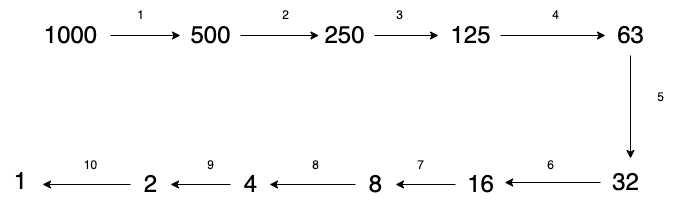

The diagram above was exported from draw.io. Its source (the exported page's mxGraphModel, read from the mxfile embedded in the PNG):
<mxGraphModel dx="954" dy="606" grid="1" gridSize="10" guides="1" tooltips="1" connect="1" arrows="1" fold="1" page="1" pageScale="1" pageWidth="827" pageHeight="1169" math="0" shadow="0">
  <root>
    <mxCell id="0" />
    <mxCell id="1" parent="0" />
    <mxCell id="O2tpqM5PDMiD5pbEs0SS-5" style="edgeStyle=orthogonalEdgeStyle;rounded=0;orthogonalLoop=1;jettySize=auto;html=1;" edge="1" parent="1" source="O2tpqM5PDMiD5pbEs0SS-1" target="O2tpqM5PDMiD5pbEs0SS-3">
      <mxGeometry relative="1" as="geometry" />
    </mxCell>
    <mxCell id="O2tpqM5PDMiD5pbEs0SS-1" value="&lt;font style=&quot;font-size: 24px;&quot;&gt;1000&lt;/font&gt;" style="text;html=1;align=center;verticalAlign=middle;resizable=0;points=[];autosize=1;strokeColor=none;fillColor=none;" vertex="1" parent="1">
      <mxGeometry x="60" y="153" width="80" height="40" as="geometry" />
    </mxCell>
    <mxCell id="O2tpqM5PDMiD5pbEs0SS-3" value="&lt;font style=&quot;font-size: 24px;&quot;&gt;500&lt;/font&gt;" style="text;html=1;align=center;verticalAlign=middle;resizable=0;points=[];autosize=1;strokeColor=none;fillColor=none;" vertex="1" parent="1">
      <mxGeometry x="210" y="153" width="60" height="40" as="geometry" />
    </mxCell>
    <mxCell id="O2tpqM5PDMiD5pbEs0SS-4" value="&lt;font style=&quot;font-size: 24px;&quot;&gt;250&lt;/font&gt;" style="text;html=1;align=center;verticalAlign=middle;resizable=0;points=[];autosize=1;strokeColor=none;fillColor=none;" vertex="1" parent="1">
      <mxGeometry x="344" y="153" width="60" height="40" as="geometry" />
    </mxCell>
    <mxCell id="O2tpqM5PDMiD5pbEs0SS-6" style="edgeStyle=orthogonalEdgeStyle;rounded=0;orthogonalLoop=1;jettySize=auto;html=1;entryX=0.075;entryY=0.5;entryDx=0;entryDy=0;entryPerimeter=0;" edge="1" parent="1" source="O2tpqM5PDMiD5pbEs0SS-3" target="O2tpqM5PDMiD5pbEs0SS-4">
      <mxGeometry relative="1" as="geometry" />
    </mxCell>
    <mxCell id="O2tpqM5PDMiD5pbEs0SS-12" style="edgeStyle=orthogonalEdgeStyle;rounded=0;orthogonalLoop=1;jettySize=auto;html=1;" edge="1" parent="1" source="O2tpqM5PDMiD5pbEs0SS-7" target="O2tpqM5PDMiD5pbEs0SS-9">
      <mxGeometry relative="1" as="geometry" />
    </mxCell>
    <mxCell id="O2tpqM5PDMiD5pbEs0SS-7" value="&lt;font style=&quot;font-size: 24px;&quot;&gt;125&lt;/font&gt;" style="text;html=1;align=center;verticalAlign=middle;resizable=0;points=[];autosize=1;strokeColor=none;fillColor=none;" vertex="1" parent="1">
      <mxGeometry x="470" y="153" width="60" height="40" as="geometry" />
    </mxCell>
    <mxCell id="O2tpqM5PDMiD5pbEs0SS-8" style="edgeStyle=orthogonalEdgeStyle;rounded=0;orthogonalLoop=1;jettySize=auto;html=1;entryX=-0.033;entryY=0.5;entryDx=0;entryDy=0;entryPerimeter=0;" edge="1" parent="1" source="O2tpqM5PDMiD5pbEs0SS-4" target="O2tpqM5PDMiD5pbEs0SS-7">
      <mxGeometry relative="1" as="geometry" />
    </mxCell>
    <mxCell id="O2tpqM5PDMiD5pbEs0SS-9" value="&lt;font style=&quot;font-size: 24px;&quot;&gt;63&lt;/font&gt;" style="text;html=1;align=center;verticalAlign=middle;resizable=0;points=[];autosize=1;strokeColor=none;fillColor=none;" vertex="1" parent="1">
      <mxGeometry x="635" y="153" width="50" height="40" as="geometry" />
    </mxCell>
    <mxCell id="O2tpqM5PDMiD5pbEs0SS-19" style="edgeStyle=orthogonalEdgeStyle;rounded=0;orthogonalLoop=1;jettySize=auto;html=1;" edge="1" parent="1" source="O2tpqM5PDMiD5pbEs0SS-10" target="O2tpqM5PDMiD5pbEs0SS-15">
      <mxGeometry relative="1" as="geometry" />
    </mxCell>
    <mxCell id="O2tpqM5PDMiD5pbEs0SS-10" value="&lt;font style=&quot;font-size: 24px;&quot;&gt;16&lt;/font&gt;" style="text;html=1;align=center;verticalAlign=middle;resizable=0;points=[];autosize=1;strokeColor=none;fillColor=none;" vertex="1" parent="1">
      <mxGeometry x="485" y="302" width="50" height="40" as="geometry" />
    </mxCell>
    <mxCell id="O2tpqM5PDMiD5pbEs0SS-11" value="&lt;font style=&quot;font-size: 24px;&quot;&gt;32&lt;/font&gt;" style="text;html=1;align=center;verticalAlign=middle;resizable=0;points=[];autosize=1;strokeColor=none;fillColor=none;" vertex="1" parent="1">
      <mxGeometry x="630" y="300" width="50" height="40" as="geometry" />
    </mxCell>
    <mxCell id="O2tpqM5PDMiD5pbEs0SS-13" style="edgeStyle=orthogonalEdgeStyle;rounded=0;orthogonalLoop=1;jettySize=auto;html=1;entryX=0.6;entryY=-0.1;entryDx=0;entryDy=0;entryPerimeter=0;" edge="1" parent="1" source="O2tpqM5PDMiD5pbEs0SS-9" target="O2tpqM5PDMiD5pbEs0SS-11">
      <mxGeometry relative="1" as="geometry" />
    </mxCell>
    <mxCell id="O2tpqM5PDMiD5pbEs0SS-14" style="edgeStyle=orthogonalEdgeStyle;rounded=0;orthogonalLoop=1;jettySize=auto;html=1;entryX=0.983;entryY=0.45;entryDx=0;entryDy=0;entryPerimeter=0;" edge="1" parent="1" source="O2tpqM5PDMiD5pbEs0SS-11" target="O2tpqM5PDMiD5pbEs0SS-10">
      <mxGeometry relative="1" as="geometry" />
    </mxCell>
    <mxCell id="O2tpqM5PDMiD5pbEs0SS-15" value="&lt;font style=&quot;font-size: 24px;&quot;&gt;8&lt;/font&gt;" style="text;html=1;align=center;verticalAlign=middle;resizable=0;points=[];autosize=1;strokeColor=none;fillColor=none;" vertex="1" parent="1">
      <mxGeometry x="385" y="302" width="40" height="40" as="geometry" />
    </mxCell>
    <mxCell id="O2tpqM5PDMiD5pbEs0SS-21" style="edgeStyle=orthogonalEdgeStyle;rounded=0;orthogonalLoop=1;jettySize=auto;html=1;" edge="1" parent="1" source="O2tpqM5PDMiD5pbEs0SS-16" target="O2tpqM5PDMiD5pbEs0SS-17">
      <mxGeometry relative="1" as="geometry" />
    </mxCell>
    <mxCell id="O2tpqM5PDMiD5pbEs0SS-16" value="&lt;font style=&quot;font-size: 24px;&quot;&gt;4&lt;/font&gt;" style="text;html=1;align=center;verticalAlign=middle;resizable=0;points=[];autosize=1;strokeColor=none;fillColor=none;" vertex="1" parent="1">
      <mxGeometry x="260" y="302" width="40" height="40" as="geometry" />
    </mxCell>
    <mxCell id="O2tpqM5PDMiD5pbEs0SS-17" value="&lt;font style=&quot;font-size: 24px;&quot;&gt;2&lt;/font&gt;" style="text;html=1;align=center;verticalAlign=middle;resizable=0;points=[];autosize=1;strokeColor=none;fillColor=none;" vertex="1" parent="1">
      <mxGeometry x="160" y="302" width="40" height="40" as="geometry" />
    </mxCell>
    <mxCell id="O2tpqM5PDMiD5pbEs0SS-18" value="&lt;font style=&quot;font-size: 24px;&quot;&gt;1&lt;/font&gt;" style="text;html=1;align=center;verticalAlign=middle;resizable=0;points=[];autosize=1;strokeColor=none;fillColor=none;" vertex="1" parent="1">
      <mxGeometry x="30" y="299" width="40" height="40" as="geometry" />
    </mxCell>
    <mxCell id="O2tpqM5PDMiD5pbEs0SS-20" style="edgeStyle=orthogonalEdgeStyle;rounded=0;orthogonalLoop=1;jettySize=auto;html=1;entryX=0.975;entryY=0.5;entryDx=0;entryDy=0;entryPerimeter=0;" edge="1" parent="1" source="O2tpqM5PDMiD5pbEs0SS-15" target="O2tpqM5PDMiD5pbEs0SS-16">
      <mxGeometry relative="1" as="geometry" />
    </mxCell>
    <mxCell id="O2tpqM5PDMiD5pbEs0SS-22" style="edgeStyle=orthogonalEdgeStyle;rounded=0;orthogonalLoop=1;jettySize=auto;html=1;entryX=1.05;entryY=0.575;entryDx=0;entryDy=0;entryPerimeter=0;" edge="1" parent="1" source="O2tpqM5PDMiD5pbEs0SS-17" target="O2tpqM5PDMiD5pbEs0SS-18">
      <mxGeometry relative="1" as="geometry" />
    </mxCell>
    <mxCell id="O2tpqM5PDMiD5pbEs0SS-23" value="1" style="text;html=1;align=center;verticalAlign=middle;resizable=0;points=[];autosize=1;strokeColor=none;fillColor=none;" vertex="1" parent="1">
      <mxGeometry x="155" y="138" width="30" height="30" as="geometry" />
    </mxCell>
    <mxCell id="O2tpqM5PDMiD5pbEs0SS-24" value="2" style="text;html=1;align=center;verticalAlign=middle;resizable=0;points=[];autosize=1;strokeColor=none;fillColor=none;" vertex="1" parent="1">
      <mxGeometry x="300" y="138" width="30" height="30" as="geometry" />
    </mxCell>
    <mxCell id="O2tpqM5PDMiD5pbEs0SS-25" value="4" style="text;html=1;align=center;verticalAlign=middle;resizable=0;points=[];autosize=1;strokeColor=none;fillColor=none;" vertex="1" parent="1">
      <mxGeometry x="570" y="138" width="30" height="30" as="geometry" />
    </mxCell>
    <mxCell id="O2tpqM5PDMiD5pbEs0SS-26" value="3" style="text;html=1;align=center;verticalAlign=middle;resizable=0;points=[];autosize=1;strokeColor=none;fillColor=none;" vertex="1" parent="1">
      <mxGeometry x="414" y="138" width="30" height="30" as="geometry" />
    </mxCell>
    <mxCell id="O2tpqM5PDMiD5pbEs0SS-27" value="5" style="text;html=1;align=center;verticalAlign=middle;resizable=0;points=[];autosize=1;strokeColor=none;fillColor=none;" vertex="1" parent="1">
      <mxGeometry x="675" y="220" width="30" height="30" as="geometry" />
    </mxCell>
    <mxCell id="O2tpqM5PDMiD5pbEs0SS-28" value="6" style="text;html=1;align=center;verticalAlign=middle;resizable=0;points=[];autosize=1;strokeColor=none;fillColor=none;" vertex="1" parent="1">
      <mxGeometry x="565" y="288" width="30" height="30" as="geometry" />
    </mxCell>
    <mxCell id="O2tpqM5PDMiD5pbEs0SS-29" value="7" style="text;html=1;align=center;verticalAlign=middle;resizable=0;points=[];autosize=1;strokeColor=none;fillColor=none;" vertex="1" parent="1">
      <mxGeometry x="435" y="288" width="30" height="30" as="geometry" />
    </mxCell>
    <mxCell id="O2tpqM5PDMiD5pbEs0SS-30" value="8" style="text;html=1;align=center;verticalAlign=middle;resizable=0;points=[];autosize=1;strokeColor=none;fillColor=none;" vertex="1" parent="1">
      <mxGeometry x="330" y="288" width="30" height="30" as="geometry" />
    </mxCell>
    <mxCell id="O2tpqM5PDMiD5pbEs0SS-31" value="9" style="text;html=1;align=center;verticalAlign=middle;resizable=0;points=[];autosize=1;strokeColor=none;fillColor=none;" vertex="1" parent="1">
      <mxGeometry x="225" y="288" width="30" height="30" as="geometry" />
    </mxCell>
    <mxCell id="O2tpqM5PDMiD5pbEs0SS-32" value="10" style="text;html=1;align=center;verticalAlign=middle;resizable=0;points=[];autosize=1;strokeColor=none;fillColor=none;" vertex="1" parent="1">
      <mxGeometry x="100" y="288" width="40" height="30" as="geometry" />
    </mxCell>
  </root>
</mxGraphModel>